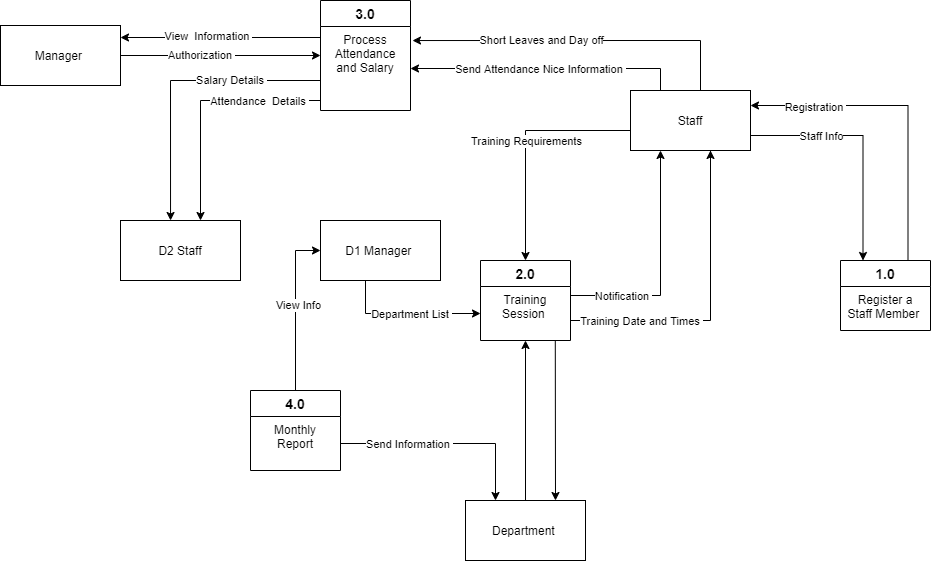

The diagram above was exported from draw.io. Its source (the exported page's mxGraphModel, read from the mxfile embedded in the PNG):
<mxGraphModel dx="1730" dy="998" grid="1" gridSize="10" guides="1" tooltips="1" connect="1" arrows="1" fold="1" page="1" pageScale="1" pageWidth="1169" pageHeight="827" math="0" shadow="0">
  <root>
    <mxCell id="0" />
    <mxCell id="1" parent="0" />
    <mxCell id="J1KEG1ZdOkhb6cZ84imT-25" style="edgeStyle=orthogonalEdgeStyle;rounded=0;orthogonalLoop=1;jettySize=auto;html=1;entryX=0;entryY=0.5;entryDx=0;entryDy=0;" edge="1" parent="1">
      <mxGeometry relative="1" as="geometry">
        <mxPoint x="180" y="105" as="sourcePoint" />
        <mxPoint x="380" y="105" as="targetPoint" />
        <Array as="points">
          <mxPoint x="230" y="105" />
        </Array>
      </mxGeometry>
    </mxCell>
    <mxCell id="J1KEG1ZdOkhb6cZ84imT-42" value="Authorization&amp;nbsp;" style="edgeLabel;html=1;align=center;verticalAlign=middle;resizable=0;points=[];" vertex="1" connectable="0" parent="J1KEG1ZdOkhb6cZ84imT-25">
      <mxGeometry x="-0.2018" y="1" relative="1" as="geometry">
        <mxPoint as="offset" />
      </mxGeometry>
    </mxCell>
    <mxCell id="J1KEG1ZdOkhb6cZ84imT-3" value="Manager&amp;nbsp;" style="rounded=0;whiteSpace=wrap;html=1;" vertex="1" parent="1">
      <mxGeometry x="60" y="75" width="120" height="60" as="geometry" />
    </mxCell>
    <mxCell id="J1KEG1ZdOkhb6cZ84imT-6" value="3.0" style="swimlane;fontStyle=1;childLayout=stackLayout;horizontal=1;startSize=26;horizontalStack=0;resizeParent=1;resizeParentMax=0;resizeLast=0;collapsible=1;marginBottom=0;align=center;fontSize=14;" vertex="1" parent="1">
      <mxGeometry x="380" y="50" width="90" height="110" as="geometry" />
    </mxCell>
    <mxCell id="J1KEG1ZdOkhb6cZ84imT-7" value="Process Attendance and Salary" style="text;strokeColor=none;fillColor=none;spacingLeft=4;spacingRight=4;overflow=hidden;rotatable=0;points=[[0,0.5],[1,0.5]];portConstraint=eastwest;fontSize=12;align=center;whiteSpace=wrap;" vertex="1" parent="J1KEG1ZdOkhb6cZ84imT-6">
      <mxGeometry y="26" width="90" height="84" as="geometry" />
    </mxCell>
    <mxCell id="J1KEG1ZdOkhb6cZ84imT-10" value="2.0" style="swimlane;fontStyle=1;childLayout=stackLayout;horizontal=1;startSize=26;horizontalStack=0;resizeParent=1;resizeParentMax=0;resizeLast=0;collapsible=1;marginBottom=0;align=center;fontSize=14;" vertex="1" parent="1">
      <mxGeometry x="540" y="310" width="90" height="80" as="geometry" />
    </mxCell>
    <mxCell id="J1KEG1ZdOkhb6cZ84imT-12" value="Training Session " style="text;strokeColor=none;fillColor=none;spacingLeft=4;spacingRight=4;overflow=hidden;rotatable=0;points=[[0,0.5],[1,0.5]];portConstraint=eastwest;fontSize=12;align=center;whiteSpace=wrap;" vertex="1" parent="J1KEG1ZdOkhb6cZ84imT-10">
      <mxGeometry y="26" width="90" height="54" as="geometry" />
    </mxCell>
    <mxCell id="J1KEG1ZdOkhb6cZ84imT-37" style="edgeStyle=orthogonalEdgeStyle;rounded=0;orthogonalLoop=1;jettySize=auto;html=1;exitX=0.75;exitY=0;exitDx=0;exitDy=0;entryX=1;entryY=0.25;entryDx=0;entryDy=0;" edge="1" parent="1" source="J1KEG1ZdOkhb6cZ84imT-14" target="J1KEG1ZdOkhb6cZ84imT-23">
      <mxGeometry relative="1" as="geometry" />
    </mxCell>
    <mxCell id="J1KEG1ZdOkhb6cZ84imT-47" value="Registration&amp;nbsp;" style="edgeLabel;html=1;align=center;verticalAlign=middle;resizable=0;points=[];" vertex="1" connectable="0" parent="J1KEG1ZdOkhb6cZ84imT-37">
      <mxGeometry x="0.5942" y="1" relative="1" as="geometry">
        <mxPoint as="offset" />
      </mxGeometry>
    </mxCell>
    <mxCell id="J1KEG1ZdOkhb6cZ84imT-14" value="1.0" style="swimlane;fontStyle=1;childLayout=stackLayout;horizontal=1;startSize=26;horizontalStack=0;resizeParent=1;resizeParentMax=0;resizeLast=0;collapsible=1;marginBottom=0;align=center;fontSize=14;" vertex="1" parent="1">
      <mxGeometry x="900" y="310" width="90" height="70" as="geometry" />
    </mxCell>
    <mxCell id="J1KEG1ZdOkhb6cZ84imT-15" value="Register a Staff Member " style="text;strokeColor=none;fillColor=none;spacingLeft=4;spacingRight=4;overflow=hidden;rotatable=0;points=[[0,0.5],[1,0.5]];portConstraint=eastwest;fontSize=12;align=center;whiteSpace=wrap;" vertex="1" parent="J1KEG1ZdOkhb6cZ84imT-14">
      <mxGeometry y="26" width="90" height="44" as="geometry" />
    </mxCell>
    <mxCell id="J1KEG1ZdOkhb6cZ84imT-28" style="edgeStyle=orthogonalEdgeStyle;rounded=0;orthogonalLoop=1;jettySize=auto;html=1;exitX=0.5;exitY=0;exitDx=0;exitDy=0;entryX=0;entryY=0.5;entryDx=0;entryDy=0;" edge="1" parent="1" source="J1KEG1ZdOkhb6cZ84imT-17" target="J1KEG1ZdOkhb6cZ84imT-21">
      <mxGeometry relative="1" as="geometry" />
    </mxCell>
    <mxCell id="J1KEG1ZdOkhb6cZ84imT-52" value="View Info" style="edgeLabel;html=1;align=center;verticalAlign=middle;resizable=0;points=[];" vertex="1" connectable="0" parent="J1KEG1ZdOkhb6cZ84imT-28">
      <mxGeometry x="0.0424" y="-2" relative="1" as="geometry">
        <mxPoint y="1" as="offset" />
      </mxGeometry>
    </mxCell>
    <mxCell id="J1KEG1ZdOkhb6cZ84imT-17" value="4.0" style="swimlane;fontStyle=1;childLayout=stackLayout;horizontal=1;startSize=26;horizontalStack=0;resizeParent=1;resizeParentMax=0;resizeLast=0;collapsible=1;marginBottom=0;align=center;fontSize=14;" vertex="1" parent="1">
      <mxGeometry x="310" y="440" width="90" height="80" as="geometry" />
    </mxCell>
    <mxCell id="J1KEG1ZdOkhb6cZ84imT-18" value="Monthly Report" style="text;strokeColor=none;fillColor=none;spacingLeft=4;spacingRight=4;overflow=hidden;rotatable=0;points=[[0,0.5],[1,0.5]];portConstraint=eastwest;fontSize=12;align=center;whiteSpace=wrap;" vertex="1" parent="J1KEG1ZdOkhb6cZ84imT-17">
      <mxGeometry y="26" width="90" height="54" as="geometry" />
    </mxCell>
    <mxCell id="J1KEG1ZdOkhb6cZ84imT-20" value="D2 Staff" style="rounded=0;whiteSpace=wrap;html=1;" vertex="1" parent="1">
      <mxGeometry x="180" y="270" width="120" height="60" as="geometry" />
    </mxCell>
    <mxCell id="J1KEG1ZdOkhb6cZ84imT-33" style="edgeStyle=orthogonalEdgeStyle;rounded=0;orthogonalLoop=1;jettySize=auto;html=1;exitX=0.5;exitY=1;exitDx=0;exitDy=0;entryX=0;entryY=0.5;entryDx=0;entryDy=0;" edge="1" parent="1" source="J1KEG1ZdOkhb6cZ84imT-21" target="J1KEG1ZdOkhb6cZ84imT-12">
      <mxGeometry relative="1" as="geometry">
        <Array as="points">
          <mxPoint x="425" y="363" />
        </Array>
      </mxGeometry>
    </mxCell>
    <mxCell id="J1KEG1ZdOkhb6cZ84imT-51" value="Department List&amp;nbsp;" style="edgeLabel;html=1;align=center;verticalAlign=middle;resizable=0;points=[];" vertex="1" connectable="0" parent="J1KEG1ZdOkhb6cZ84imT-33">
      <mxGeometry x="-0.0462" y="2" relative="1" as="geometry">
        <mxPoint x="15.18" y="2" as="offset" />
      </mxGeometry>
    </mxCell>
    <mxCell id="J1KEG1ZdOkhb6cZ84imT-21" value="D1 Manager&amp;nbsp;" style="rounded=0;whiteSpace=wrap;html=1;" vertex="1" parent="1">
      <mxGeometry x="380" y="270" width="120" height="60" as="geometry" />
    </mxCell>
    <mxCell id="J1KEG1ZdOkhb6cZ84imT-31" style="edgeStyle=orthogonalEdgeStyle;rounded=0;orthogonalLoop=1;jettySize=auto;html=1;entryX=0.5;entryY=1;entryDx=0;entryDy=0;entryPerimeter=0;" edge="1" parent="1" source="J1KEG1ZdOkhb6cZ84imT-22" target="J1KEG1ZdOkhb6cZ84imT-12">
      <mxGeometry relative="1" as="geometry" />
    </mxCell>
    <mxCell id="J1KEG1ZdOkhb6cZ84imT-22" value="Department&amp;nbsp;" style="rounded=0;whiteSpace=wrap;html=1;" vertex="1" parent="1">
      <mxGeometry x="525" y="550" width="120" height="60" as="geometry" />
    </mxCell>
    <mxCell id="J1KEG1ZdOkhb6cZ84imT-36" style="edgeStyle=orthogonalEdgeStyle;rounded=0;orthogonalLoop=1;jettySize=auto;html=1;exitX=1;exitY=0.75;exitDx=0;exitDy=0;entryX=0.25;entryY=0;entryDx=0;entryDy=0;" edge="1" parent="1" source="J1KEG1ZdOkhb6cZ84imT-23" target="J1KEG1ZdOkhb6cZ84imT-14">
      <mxGeometry relative="1" as="geometry" />
    </mxCell>
    <mxCell id="J1KEG1ZdOkhb6cZ84imT-48" value="Staff Info" style="edgeLabel;html=1;align=center;verticalAlign=middle;resizable=0;points=[];" vertex="1" connectable="0" parent="J1KEG1ZdOkhb6cZ84imT-36">
      <mxGeometry x="-0.4072" relative="1" as="geometry">
        <mxPoint as="offset" />
      </mxGeometry>
    </mxCell>
    <mxCell id="J1KEG1ZdOkhb6cZ84imT-38" style="edgeStyle=orthogonalEdgeStyle;rounded=0;orthogonalLoop=1;jettySize=auto;html=1;exitX=0.25;exitY=0;exitDx=0;exitDy=0;entryX=1;entryY=0.5;entryDx=0;entryDy=0;" edge="1" parent="1" source="J1KEG1ZdOkhb6cZ84imT-23" target="J1KEG1ZdOkhb6cZ84imT-7">
      <mxGeometry relative="1" as="geometry" />
    </mxCell>
    <mxCell id="J1KEG1ZdOkhb6cZ84imT-46" value="Send Attendance Nice Information&amp;nbsp;" style="edgeLabel;html=1;align=center;verticalAlign=middle;resizable=0;points=[];" vertex="1" connectable="0" parent="J1KEG1ZdOkhb6cZ84imT-38">
      <mxGeometry x="0.2815" y="-4" relative="1" as="geometry">
        <mxPoint x="32.29" y="4" as="offset" />
      </mxGeometry>
    </mxCell>
    <mxCell id="J1KEG1ZdOkhb6cZ84imT-39" style="edgeStyle=orthogonalEdgeStyle;rounded=0;orthogonalLoop=1;jettySize=auto;html=1;exitX=0.75;exitY=0;exitDx=0;exitDy=0;entryX=1.022;entryY=0.167;entryDx=0;entryDy=0;entryPerimeter=0;" edge="1" parent="1" source="J1KEG1ZdOkhb6cZ84imT-23" target="J1KEG1ZdOkhb6cZ84imT-7">
      <mxGeometry relative="1" as="geometry">
        <Array as="points">
          <mxPoint x="760" y="140" />
          <mxPoint x="760" y="90" />
        </Array>
      </mxGeometry>
    </mxCell>
    <mxCell id="J1KEG1ZdOkhb6cZ84imT-45" value="Short Leaves and Day off" style="edgeLabel;html=1;align=center;verticalAlign=middle;resizable=0;points=[];" vertex="1" connectable="0" parent="J1KEG1ZdOkhb6cZ84imT-39">
      <mxGeometry x="0.6727" y="-1" relative="1" as="geometry">
        <mxPoint x="70" as="offset" />
      </mxGeometry>
    </mxCell>
    <mxCell id="J1KEG1ZdOkhb6cZ84imT-40" style="edgeStyle=orthogonalEdgeStyle;rounded=0;orthogonalLoop=1;jettySize=auto;html=1;exitX=0;exitY=0.5;exitDx=0;exitDy=0;entryX=0.5;entryY=0;entryDx=0;entryDy=0;" edge="1" parent="1" source="J1KEG1ZdOkhb6cZ84imT-23" target="J1KEG1ZdOkhb6cZ84imT-10">
      <mxGeometry relative="1" as="geometry">
        <Array as="points">
          <mxPoint x="690" y="180" />
          <mxPoint x="585" y="180" />
        </Array>
      </mxGeometry>
    </mxCell>
    <mxCell id="J1KEG1ZdOkhb6cZ84imT-54" value="Training Requirements" style="edgeLabel;html=1;align=center;verticalAlign=middle;resizable=0;points=[];" vertex="1" connectable="0" parent="J1KEG1ZdOkhb6cZ84imT-40">
      <mxGeometry x="0.0235" relative="1" as="geometry">
        <mxPoint as="offset" />
      </mxGeometry>
    </mxCell>
    <mxCell id="J1KEG1ZdOkhb6cZ84imT-23" value="Staff" style="rounded=0;whiteSpace=wrap;html=1;" vertex="1" parent="1">
      <mxGeometry x="690" y="140" width="120" height="60" as="geometry" />
    </mxCell>
    <mxCell id="J1KEG1ZdOkhb6cZ84imT-24" style="edgeStyle=orthogonalEdgeStyle;rounded=0;orthogonalLoop=1;jettySize=auto;html=1;" edge="1" parent="1">
      <mxGeometry relative="1" as="geometry">
        <mxPoint x="380" y="87.00000000000006" as="sourcePoint" />
        <mxPoint x="180" y="87" as="targetPoint" />
        <Array as="points">
          <mxPoint x="240" y="87" />
          <mxPoint x="240" y="87" />
        </Array>
      </mxGeometry>
    </mxCell>
    <mxCell id="J1KEG1ZdOkhb6cZ84imT-41" value="View&amp;nbsp; Information&amp;nbsp;" style="edgeLabel;html=1;align=center;verticalAlign=middle;resizable=0;points=[];" vertex="1" connectable="0" parent="J1KEG1ZdOkhb6cZ84imT-24">
      <mxGeometry x="0.1289" y="-2" relative="1" as="geometry">
        <mxPoint as="offset" />
      </mxGeometry>
    </mxCell>
    <mxCell id="J1KEG1ZdOkhb6cZ84imT-26" style="edgeStyle=orthogonalEdgeStyle;rounded=0;orthogonalLoop=1;jettySize=auto;html=1;exitX=0;exitY=0.5;exitDx=0;exitDy=0;entryX=0.417;entryY=0;entryDx=0;entryDy=0;entryPerimeter=0;" edge="1" parent="1" source="J1KEG1ZdOkhb6cZ84imT-7" target="J1KEG1ZdOkhb6cZ84imT-20">
      <mxGeometry relative="1" as="geometry">
        <Array as="points">
          <mxPoint x="380" y="130" />
          <mxPoint x="230" y="130" />
        </Array>
      </mxGeometry>
    </mxCell>
    <mxCell id="J1KEG1ZdOkhb6cZ84imT-43" value="Salary Details&amp;nbsp;" style="edgeLabel;html=1;align=center;verticalAlign=middle;resizable=0;points=[];" vertex="1" connectable="0" parent="J1KEG1ZdOkhb6cZ84imT-26">
      <mxGeometry x="-0.3322" y="-1" relative="1" as="geometry">
        <mxPoint as="offset" />
      </mxGeometry>
    </mxCell>
    <mxCell id="J1KEG1ZdOkhb6cZ84imT-27" style="edgeStyle=orthogonalEdgeStyle;rounded=0;orthogonalLoop=1;jettySize=auto;html=1;" edge="1" parent="1" source="J1KEG1ZdOkhb6cZ84imT-7" target="J1KEG1ZdOkhb6cZ84imT-20">
      <mxGeometry relative="1" as="geometry">
        <mxPoint x="289" y="277" as="targetPoint" />
        <Array as="points">
          <mxPoint x="260" y="150" />
        </Array>
      </mxGeometry>
    </mxCell>
    <mxCell id="J1KEG1ZdOkhb6cZ84imT-44" value="Attendance&amp;nbsp; Details&amp;nbsp;" style="edgeLabel;html=1;align=center;verticalAlign=middle;resizable=0;points=[];" vertex="1" connectable="0" parent="J1KEG1ZdOkhb6cZ84imT-27">
      <mxGeometry x="-0.4818" relative="1" as="geometry">
        <mxPoint as="offset" />
      </mxGeometry>
    </mxCell>
    <mxCell id="J1KEG1ZdOkhb6cZ84imT-29" style="edgeStyle=orthogonalEdgeStyle;rounded=0;orthogonalLoop=1;jettySize=auto;html=1;exitX=1;exitY=0.5;exitDx=0;exitDy=0;entryX=0.25;entryY=0;entryDx=0;entryDy=0;" edge="1" parent="1" source="J1KEG1ZdOkhb6cZ84imT-18" target="J1KEG1ZdOkhb6cZ84imT-22">
      <mxGeometry relative="1" as="geometry">
        <Array as="points">
          <mxPoint x="555" y="493" />
        </Array>
      </mxGeometry>
    </mxCell>
    <mxCell id="J1KEG1ZdOkhb6cZ84imT-53" value="Send Information&amp;nbsp;" style="edgeLabel;html=1;align=center;verticalAlign=middle;resizable=0;points=[];" vertex="1" connectable="0" parent="J1KEG1ZdOkhb6cZ84imT-29">
      <mxGeometry x="-0.3547" relative="1" as="geometry">
        <mxPoint as="offset" />
      </mxGeometry>
    </mxCell>
    <mxCell id="J1KEG1ZdOkhb6cZ84imT-32" value="" style="endArrow=classic;html=1;exitX=0.831;exitY=1.002;exitDx=0;exitDy=0;exitPerimeter=0;entryX=0.75;entryY=0;entryDx=0;entryDy=0;" edge="1" parent="1" source="J1KEG1ZdOkhb6cZ84imT-12" target="J1KEG1ZdOkhb6cZ84imT-22">
      <mxGeometry width="50" height="50" relative="1" as="geometry">
        <mxPoint x="550" y="530" as="sourcePoint" />
        <mxPoint x="600" y="480" as="targetPoint" />
      </mxGeometry>
    </mxCell>
    <mxCell id="J1KEG1ZdOkhb6cZ84imT-34" style="edgeStyle=orthogonalEdgeStyle;rounded=0;orthogonalLoop=1;jettySize=auto;html=1;entryX=0.25;entryY=1;entryDx=0;entryDy=0;" edge="1" parent="1" target="J1KEG1ZdOkhb6cZ84imT-23">
      <mxGeometry relative="1" as="geometry">
        <mxPoint x="630" y="345" as="sourcePoint" />
      </mxGeometry>
    </mxCell>
    <mxCell id="J1KEG1ZdOkhb6cZ84imT-49" value="Notification&amp;nbsp;" style="edgeLabel;html=1;align=center;verticalAlign=middle;resizable=0;points=[];" vertex="1" connectable="0" parent="J1KEG1ZdOkhb6cZ84imT-34">
      <mxGeometry x="-0.5563" relative="1" as="geometry">
        <mxPoint as="offset" />
      </mxGeometry>
    </mxCell>
    <mxCell id="J1KEG1ZdOkhb6cZ84imT-35" style="edgeStyle=orthogonalEdgeStyle;rounded=0;orthogonalLoop=1;jettySize=auto;html=1;exitX=1;exitY=0.5;exitDx=0;exitDy=0;" edge="1" parent="1" source="J1KEG1ZdOkhb6cZ84imT-12">
      <mxGeometry relative="1" as="geometry">
        <mxPoint x="770" y="200" as="targetPoint" />
        <Array as="points">
          <mxPoint x="630" y="370" />
          <mxPoint x="770" y="370" />
          <mxPoint x="770" y="200" />
        </Array>
      </mxGeometry>
    </mxCell>
    <mxCell id="J1KEG1ZdOkhb6cZ84imT-50" value="Training Date and Times&amp;nbsp;" style="edgeLabel;html=1;align=center;verticalAlign=middle;resizable=0;points=[];" vertex="1" connectable="0" parent="J1KEG1ZdOkhb6cZ84imT-35">
      <mxGeometry x="-0.5834" relative="1" as="geometry">
        <mxPoint x="10.79" as="offset" />
      </mxGeometry>
    </mxCell>
  </root>
</mxGraphModel>